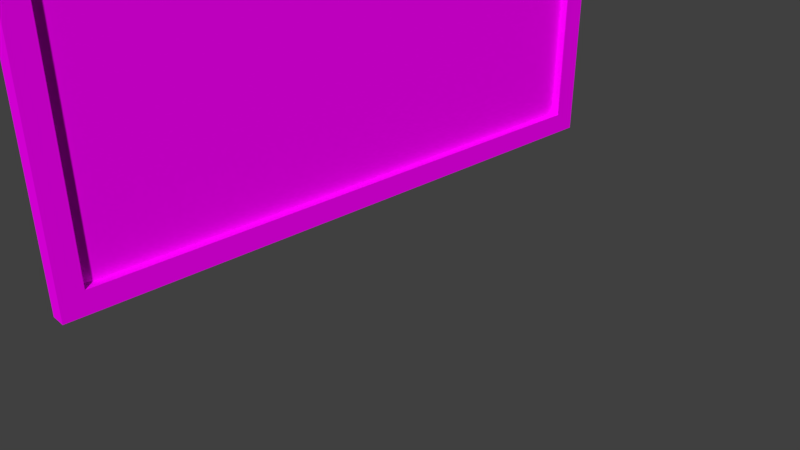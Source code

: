 # Source: Computerwall1.blend  (saved by Blender 2.78.0; exported with 4.5.12 LTS)
import bpy
from mathutils import Matrix  # noqa: F401  (used for matrix-valued properties, if any)

bpy.ops.wm.read_factory_settings(use_empty=True)
scene = bpy.context.scene
scene.name = 'Scene'

# ---- collections
col_collection_1 = bpy.data.collections.new('Collection 1'); scene.collection.children.link(col_collection_1)

# ---- images (referenced by path relative to the original .blend; pixels are not part of the script)
import os
ASSET_DIR = os.environ.get("B2B_ASSET_DIR", "")  # directory of the original .blend (textures are referenced by path, not embedded)
HERE = os.path.dirname(os.path.abspath(__file__))  # packed textures are extracted next to this script under _unpacked/

def load_image(name, relpath, width, height, colorspace="sRGB"):
    """Load a texture the original file referenced (path relative to the .blend, or extracted next to this script)."""
    p = next((c for c in (os.path.join(HERE, relpath), os.path.join(ASSET_DIR, relpath)) if relpath and os.path.exists(c)), "")
    if p:
        img = bpy.data.images.load(p, check_existing=True)
        img.name = name
    else:  # same state as the original file: an image datablock whose file is absent (Cycles renders it pink)
        img = bpy.data.images.new(name, width, height)
        img.source = "FILE"
        img.filepath = "//" + (relpath or name)
    img.colorspace_settings.name = colorspace
    return img
img_pk02_wall06b_c_png = load_image('pk02_wall06b_C.png', 'pk02_wall06b_C.png', 1024, 1024, 'sRGB')
img_pk02_computer01b_c_png = load_image('pk02_computer01b_C.png', 'pk02_computer01b_C.png', 1024, 1024, 'sRGB')
img_pk02_computer01a_c_png = load_image('pk02_computer01a_C.png', 'pk02_computer01a_C.png', 1024, 1024, 'sRGB')
img_pk02_computer01c_c_png = load_image('pk02_computer01c_C.png', 'pk02_computer01c_C.png', 1024, 1024, 'sRGB')

# ---- materials (node trees are filled in below, after node groups)
mat_panelwallconsole = bpy.data.materials.new('PanelWallconsole')
mat_panelwallconsole.alpha_threshold = 0.0
mat_panelwallconsole.roughness = 0.5
mat_panelwallconsole.line_color = (0.0, 0.0, 0.0, 1.0)
mat_comp1wall = bpy.data.materials.new('Comp1Wall')
mat_comp1wall.alpha_threshold = 0.0
mat_comp1wall.roughness = 0.5
mat_comp2wall = bpy.data.materials.new('Comp2Wall')
mat_comp2wall.alpha_threshold = 0.0
mat_comp2wall.roughness = 0.5
mat_comp3wall = bpy.data.materials.new('Comp3Wall')
mat_comp3wall.alpha_threshold = 0.0
mat_comp3wall.roughness = 0.5

# ---- material node trees
mat_panelwallconsole.use_nodes = True; mat_panelwallconsole.node_tree.nodes.clear()
_N = mat_panelwallconsole.node_tree.nodes; _L = mat_panelwallconsole.node_tree.links
n0 = _N.new('ShaderNodeOutputMaterial'); n0.name = 'Material Output'; n0.location = (300, 300)
n1 = _N.new('ShaderNodeBsdfDiffuse'); n1.name = 'Diffuse BSDF'; n1.location = (10, 300)
n2 = _N.new('ShaderNodeTexImage'); n2.name = 'Image Texture'; n2.location = (-180, 300)
n2.width = 140
n2.image = img_pk02_wall06b_c_png
_L.new(n1.outputs[0], n0.inputs[0])
_L.new(n2.outputs[0], n1.inputs[0])
n0.is_active_output = True
mat_comp1wall.use_nodes = True; mat_comp1wall.node_tree.nodes.clear()
_N = mat_comp1wall.node_tree.nodes; _L = mat_comp1wall.node_tree.links
n0 = _N.new('ShaderNodeOutputMaterial'); n0.name = 'Material Output'; n0.location = (300, 300)
n1 = _N.new('ShaderNodeBsdfDiffuse'); n1.name = 'Diffuse BSDF'; n1.location = (10, 300)
n2 = _N.new('ShaderNodeTexImage'); n2.name = 'Image Texture'; n2.location = (-180, 300)
n2.width = 140
n2.image = img_pk02_computer01b_c_png
_L.new(n1.outputs[0], n0.inputs[0])
_L.new(n2.outputs[0], n1.inputs[0])
n0.is_active_output = True
mat_comp2wall.use_nodes = True; mat_comp2wall.node_tree.nodes.clear()
_N = mat_comp2wall.node_tree.nodes; _L = mat_comp2wall.node_tree.links
n0 = _N.new('ShaderNodeOutputMaterial'); n0.name = 'Material Output'; n0.location = (300, 300)
n1 = _N.new('ShaderNodeBsdfDiffuse'); n1.name = 'Diffuse BSDF'; n1.location = (10, 300)
n2 = _N.new('ShaderNodeTexImage'); n2.name = 'Image Texture'; n2.location = (-180, 300)
n2.width = 140
n2.image = img_pk02_computer01a_c_png
_L.new(n1.outputs[0], n0.inputs[0])
_L.new(n2.outputs[0], n1.inputs[0])
n0.is_active_output = True
mat_comp3wall.use_nodes = True; mat_comp3wall.node_tree.nodes.clear()
_N = mat_comp3wall.node_tree.nodes; _L = mat_comp3wall.node_tree.links
n0 = _N.new('ShaderNodeOutputMaterial'); n0.name = 'Material Output'; n0.location = (300, 300)
n1 = _N.new('ShaderNodeBsdfDiffuse'); n1.name = 'Diffuse BSDF'; n1.location = (10, 300)
n2 = _N.new('ShaderNodeTexImage'); n2.name = 'Image Texture'; n2.location = (-180, 300)
n2.width = 140
n2.image = img_pk02_computer01c_c_png
_L.new(n1.outputs[0], n0.inputs[0])
_L.new(n2.outputs[0], n1.inputs[0])
n0.is_active_output = True

# ---- world
world_world = bpy.data.worlds.new('World'); scene.world = world_world
world_world.color = (0.05088, 0.05088, 0.05088)
world_world.use_sun_shadow = False
world_world.sun_shadow_jitter_overblur = 0.0
world_world.cycles.sampling_method = 'MANUAL'

# ---- cameras
cam_camera = bpy.data.cameras.new('Camera')
cam_camera.clip_end = 100.0
cam_camera.lens = 35.0
cam_camera.sensor_width = 32.0
cam_camera.sensor_height = 18.0
cam_camera.ortho_scale = 7.314
cam_camera.dof.focus_distance = 0.0

# ---- meshes
me_cube = bpy.data.meshes.new('Cube')
me_cube.from_pydata([(1.0, 1.0, -1.0), (1.0, -1.0, -1.0), (-1.0, -1.0, -1.0), (-1.0, 1.0, -1.0), (1.0, 1.0, 1.0), (1.0, -1.0, 1.0), (-1.0, -1.0, 1.0), (-1.0, 1.0, 1.0), (1.0, 0.9177, -0.8611), (1.0, -0.9319, -0.8611), (1.0, 0.9177, 0.8611), (1.0, -0.9319, 0.8611), (-0.06712, 0.9177, -0.8611), (-0.06712, -0.9319, -0.8611), (-0.06712, 0.9177, 0.8611), (-0.06712, -0.9319, 0.8611), (1.0, 1.0, 0.0), (1.0, -1.0, 0.0), (-1.0, -1.0, 0.0), (-1.0, 1.0, 0.0), (1.0, 0.9177, 0.0), (1.0, -0.9319, 0.0), (-0.06712, 0.9177, 0.0), (-0.06712, -0.9319, 0.0), (1.0, -5.96e-08, -1.0), (-1.0, 2.98e-07, -1.0), (1.0, -5.364e-07, 1.0), (-1.0, 1.788e-07, 1.0), (1.0, -0.007122, -0.8611), (1.0, -0.007123, 0.8611), (-0.06712, -0.007122, -0.8611), (-0.06712, -0.007123, 0.8611), (-0.06712, -0.007123, 0.0), (-1.0, 2.384e-07, 0.0)], [], [(24, 1, 2, 25), (26, 27, 6, 5), (16, 4, 10, 20), (17, 5, 6, 18), (33, 27, 7, 19), (16, 0, 3, 19), (20, 10, 14, 22), (24, 0, 8, 28), (26, 5, 11, 29), (17, 1, 9, 21), (32, 31, 15, 23), (21, 9, 13, 23), (28, 8, 12, 30), (29, 11, 15, 31), (11, 21, 23, 15), (30, 32, 23, 13), (5, 17, 21, 11), (8, 20, 22, 12), (4, 16, 19, 7), (25, 33, 19, 3), (1, 17, 18, 2), (0, 16, 20, 8), (2, 18, 33, 25), (12, 22, 32, 30), (10, 29, 31, 14), (9, 28, 30, 13), (22, 14, 31, 32), (4, 26, 29, 10), (1, 24, 28, 9), (18, 6, 27, 33), (4, 7, 27, 26), (0, 24, 25, 3)])
me_cube.polygons.foreach_set('material_index', [0, 0, 0, 0, 0, 0, 0, 0, 0, 0, 1, 0, 0, 0, 0, 1, 0, 0, 0, 0, 0, 0, 0, 3, 0, 0, 2, 0, 0, 0, 0, 0])
_uv = me_cube.uv_layers.new(name='UVMap')
_uv.uv.foreach_set('vector', [3.179e-08, 5.96e-08, 1.0, 0.0, 0.9902, 0.1264, 0.002461, 0.1264, 1.0, 0.0, 0.9926, 0.1264, 0.004922, 0.1289, 0.0, 1.192e-07, 0.08237, 2.869e-05, 0.08237, 1.0, 2.869e-05, 0.8611, 2.869e-05, 2.869e-05, 0.9975, 0.1313, 0.007383, 0.1313, 0.0, 0.0, 1.0, 2.98e-08, 0.0, 0.0, 1.0, 0.0, 1.0, 1.0, 0.0, 1.0, 0.0, 0.0, 1.0, 5.96e-08, 0.9975, 0.124, 0.004922, 0.124, 0.9975, 0.1289, 0.004922, 0.1289, 0.0, 2.304e-07, 1.0, 0.0, 0.007108, 3.761e-05, 1.0, 3.714e-05, 0.9182, 0.138, 3.714e-05, 0.138, 1.0, 0.1389, 3.727e-05, 0.1389, 0.06813, 3.793e-05, 0.9928, 3.727e-05, 2.651e-05, 1.0, 2.609e-05, 2.609e-05, 0.06812, 0.1389, 0.06812, 1.0, 1.0, 0.25, 0.9951, 0.9946, 0.0, 0.9946, 0.0, 0.25, 0.9926, 0.1264, 0.002461, 0.1264, 4.153e-07, 9.775e-08, 1.0, 0.0, 0.0, 1.117e-07, 1.0, 0.0, 1.0, 0.1338, 0.002461, 0.1313, 0.0, 0.0, 1.0, 2.793e-07, 0.9951, 0.1313, 0.002461, 0.1338, 0.0, 3.351e-07, 1.0, 0.0, 0.9975, 0.124, 0.002461, 0.1264, 1.0, 0.0, 1.005, 0.4739, 0.0, 0.4764, 1.289e-07, 5.192e-08, 2.621e-05, 1.0, 2.609e-05, 2.609e-05, 0.06812, 2.609e-05, 0.06812, 0.8611, 1.384e-07, 2.234e-07, 1.0, 0.0, 0.9926, 0.1264, 0.002461, 0.1338, 0.004922, 0.0, 1.0, 0.0, 1.0, 0.1289, 0.007382, 0.1289, 0.0, 0.0, 1.0, 0.0, 1.0, 1.0, 0.0, 1.0, 0.9975, 0.1313, 1.584e-07, 0.1289, 0.0, 0.0, 1.0, 1.192e-07, 0.08237, 2.869e-05, 0.08237, 1.0, 2.869e-05, 1.0, 2.881e-05, 0.1389, 0.0, 0.0, 1.0, 0.0, 1.0, 1.0, 0.0, 1.0, 0.9999, 6.822e-05, 1.01, 0.9971, -0.004853, 0.9996, 6.851e-05, 6.825e-05, 0.0, 0.0, 1.0, 3.351e-07, 1.002, 0.1264, 0.002461, 0.1313, 0.9951, 0.1313, 0.002461, 0.1289, 0.0, 6.982e-09, 1.0, 0.0, 0.9999, 6.822e-05, 0.996, 0.9988, 0.003974, 0.9988, 6.848e-05, 6.825e-05, 1.0, 0.138, 0.007109, 0.138, 3.714e-05, 3.732e-05, 0.9182, 3.714e-05, 3.727e-05, 3.727e-05, 1.0, 3.727e-05, 0.9928, 0.1389, 0.06813, 0.1389, 0.0, 0.0, 1.0, 0.0, 1.0, 1.0, 0.0, 1.0, 0.002461, 0.1264, 1.788e-07, 0.0, 1.0, 5.96e-08, 0.9926, 0.1264, 1.192e-07, 8.941e-08, 1.0, 0.0, 0.9975, 0.1289, 0.004922, 0.1264])
me_cube.materials.append(mat_panelwallconsole)
me_cube.materials.append(mat_comp1wall)
me_cube.materials.append(mat_comp2wall)
me_cube.materials.append(mat_comp3wall)
me_cube.use_remesh_preserve_volume = False
me_cube.use_remesh_preserve_attributes = False
me_cube.use_mirror_vertex_groups = False
me_cube.update()

# ---- objects
ob_cube = bpy.data.objects.new('Cube', me_cube)
ob_camera = bpy.data.objects.new('Camera', cam_camera)

# ---- transforms, parenting, visibility, modifiers, constraints
ob_cube.location = (0.0, 0.0, 2.741)
ob_cube.scale = (0.1, 4.0, 2.0)
ob_cube.lock_rotations_4d = False
ob_cube.empty_display_type = 'ARROWS'
ob_cube.lineart.crease_threshold = 0.0
ob_camera.location = (7.481, -6.508, 5.344)
ob_camera.rotation_euler = (1.109, 0.0, 0.8149)
ob_camera.lock_rotations_4d = False
ob_camera.empty_display_type = 'ARROWS'
ob_camera.color = (0.0, 0.0, 0.0, 0.0)
ob_camera.display_type = 'WIRE'
ob_camera.lineart.crease_threshold = 0.0

# ---- collection membership
col_collection_1.objects.link(ob_cube)
col_collection_1.objects.link(ob_camera)

# ---- scene / render settings (as saved in the file)
scene.camera = ob_camera
scene.frame_start = 1; scene.frame_end = 250; scene.frame_set(1)
scene.render.engine = 'CYCLES'
scene.render.resolution_percentage = 50
scene.render.dither_intensity = 0.0
scene.cycles.use_denoising = False
scene.cycles.samples = 128
scene.cycles.sampling_pattern = 'TABULATED_SOBOL'
scene.cycles.light_sampling_threshold = 0.0
scene.cycles.use_adaptive_sampling = False
scene.cycles.use_light_tree = False
scene.cycles.blur_glossy = 0.0
scene.cycles.sample_clamp_indirect = 0.0
scene.view_settings.view_transform = 'Standard'
bpy.context.view_layer.update()

# ---- added for rendering (the .blend has no usable light): sun
light_auto_sun = bpy.data.lights.new('AutoSun', 'SUN')
light_auto_sun.energy = 3.0
light_auto_sun.angle = 0.0523599
ob_auto_sun = bpy.data.objects.new('AutoSun', light_auto_sun)
scene.collection.objects.link(ob_auto_sun)
ob_auto_sun.rotation_euler = (0.872665, 0.174533, 0.523599)
bpy.context.view_layer.update()
